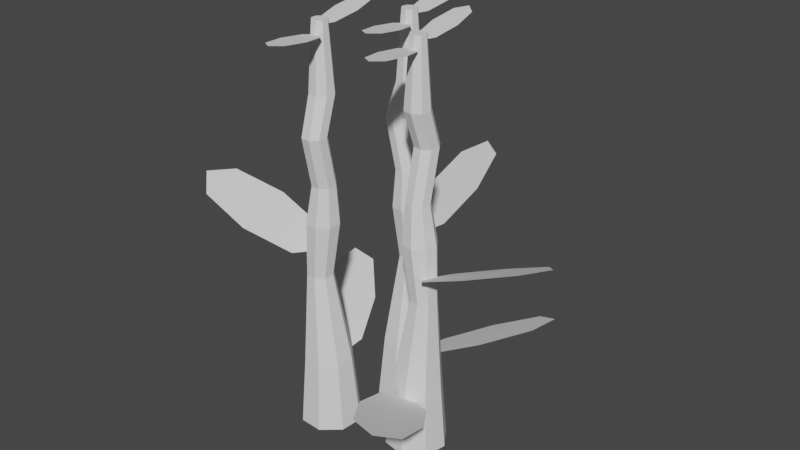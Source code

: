 # Source: bld_wheat_2.blend  (saved by Blender 3.1.7; exported with 4.5.12 LTS)
import bpy
from mathutils import Matrix  # noqa: F401  (used for matrix-valued properties, if any)

bpy.ops.wm.read_factory_settings(use_empty=True)
scene = bpy.context.scene
scene.name = 'Scene'

# ---- collections
col_collection = bpy.data.collections.new('Collection'); scene.collection.children.link(col_collection)

# ---- world
world_world = bpy.data.worlds.new('World'); scene.world = world_world
world_world.use_nodes = True; world_world.node_tree.nodes.clear()
_N = world_world.node_tree.nodes; _L = world_world.node_tree.links
n0 = _N.new('ShaderNodeOutputWorld'); n0.name = 'World Output'; n0.location = (300, 300)
n1 = _N.new('ShaderNodeBackground'); n1.name = 'Background'; n1.location = (10, 300)
n1.inputs[0].default_value = (0.05088, 0.05088, 0.05088, 1.0)
_L.new(n1.outputs[0], n0.inputs[0])
n0.is_active_output = True
world_world.color = (0.05088, 0.05088, 0.05088)
world_world.use_sun_shadow = False
world_world.sun_shadow_jitter_overblur = 0.0

# ---- meshes
me_msh_wheat_2 = bpy.data.meshes.new('msh_wheat_2')
me_msh_wheat_2.from_pydata([(0.00283, 0.01127, 0.001665), (-0.004558, 0.01069, 0.001665), (0.004558, -0.01069, -0.001665), (-0.00283, -0.01127, -0.001665), (0.00504, 0.0003965, 0.0), (-0.001179, 0.01498, 0.002271), (-0.00504, -0.0003965, 0.0), (0.001179, -0.01498, -0.002271), (3.593e-12, -4.567e-11, -6.922e-12), (0.02835, -0.02607, -0.1636), (0.02739, -0.02823, -0.1353), (0.03364, -0.03398, -0.1636), (0.03157, -0.03449, -0.1353), (0.03178, -0.0433, -0.1636), (0.0301, -0.04186, -0.1353), (0.02388, -0.04859, -0.1636), (0.02385, -0.04604, -0.1353), (0.01455, -0.04673, -0.1636), (0.01647, -0.04457, -0.1353), (0.009267, -0.03883, -0.1636), (0.0123, -0.03832, -0.1353), (0.01112, -0.0295, -0.1636), (0.01376, -0.03094, -0.1353), (0.01903, -0.02422, -0.1636), (0.02002, -0.02676, -0.1353), (0.02613, -0.03083, -0.077), (0.02898, -0.03509, -0.077), (0.02797, -0.04012, -0.077), (0.02371, -0.04297, -0.077), (0.01868, -0.04197, -0.077), (0.01583, -0.03771, -0.077), (0.01683, -0.03268, -0.077), (0.0211, -0.02983, -0.077), (0.0236, -0.0312, -0.09928), (0.02169, -0.04081, -0.09928), (0.02022, -0.03346, -0.09928), (0.02566, -0.0416, -0.09928), (0.01943, -0.03744, -0.09928), (0.02904, -0.03935, -0.09928), (0.02983, -0.03537, -0.09928), (0.02757, -0.032, -0.09928), (0.02413, -0.03239, -0.06155), (0.02618, -0.03546, -0.06155), (0.02546, -0.03908, -0.06155), (0.02239, -0.04113, -0.06155), (0.01877, -0.04041, -0.06155), (0.01672, -0.03734, -0.06155), (0.01744, -0.03372, -0.06155), (0.02051, -0.03167, -0.06155), (0.03139, -0.04638, -0.08572), (0.06974, -0.04398, -0.07007), (0.03195, -0.02882, -0.08977), (0.0703, -0.02643, -0.07412), (0.02468, -0.03804, -0.0906), (0.05046, -0.04838, -0.07715), (0.07701, -0.03477, -0.06924), (0.05122, -0.02443, -0.08268), (0.05084, -0.0364, -0.07992), (0.01721, -0.05236, -0.1356), (0.03448, -0.08669, -0.12), (0.03357, -0.04598, -0.1397), (0.05084, -0.0803, -0.124), (0.02224, -0.04292, -0.1405), (0.02287, -0.07069, -0.1271), (0.04581, -0.08975, -0.1192), (0.04518, -0.06198, -0.1326), (0.03403, -0.06633, -0.1298), (0.02637, -0.03595, -0.02647), (0.02424, -0.03276, -0.02647), (0.02562, -0.03972, -0.02647), (0.02243, -0.04185, -0.02647), (0.01866, -0.0411, -0.02647), (0.01653, -0.03791, -0.02647), (0.01728, -0.03414, -0.02647), (0.02047, -0.03201, -0.02647), (0.02618, -0.03073, -0.04121), (0.02546, -0.03435, -0.04121), (0.01744, -0.02899, -0.04121), (0.02051, -0.02693, -0.04121), (0.01877, -0.03568, -0.04121), (0.01672, -0.03261, -0.04121), (0.02239, -0.0364, -0.04121), (0.02413, -0.02765, -0.04121), (0.02448, -0.03633, 9.598e-05), (0.02317, -0.03437, 9.598e-05), (0.02402, -0.03864, 9.598e-05), (0.02205, -0.03996, 9.597e-05), (0.01974, -0.0395, 9.598e-05), (0.01843, -0.03753, 9.598e-05), (0.01889, -0.03522, 9.598e-05), (0.02085, -0.03391, 9.597e-05), (-0.01059, -0.009142, -0.1636), (-0.008403, -0.01005, -0.1353), (-0.002807, -0.003672, -0.1636), (-0.002251, -0.005725, -0.1353), (0.00656, -0.005304, -0.1636), (0.005158, -0.007016, -0.1353), (0.01203, -0.01308, -0.1636), (0.009484, -0.01317, -0.1353), (0.0104, -0.02245, -0.1636), (0.008193, -0.02058, -0.1353), (0.00262, -0.02792, -0.1636), (0.002041, -0.0249, -0.1353), (-0.006747, -0.02629, -0.1636), (-0.005368, -0.02361, -0.1353), (-0.01222, -0.01851, -0.1636), (-0.009694, -0.01746, -0.1353), (-0.005775, -0.01126, -0.077), (-0.00158, -0.008306, -0.077), (0.003473, -0.009186, -0.077), (0.006423, -0.01338, -0.077), (0.005543, -0.01843, -0.077), (0.001348, -0.02138, -0.077), (-0.003705, -0.0205, -0.077), (-0.006655, -0.01631, -0.077), (-0.005341, -0.01378, -0.09928), (0.004306, -0.01546, -0.09928), (-0.003008, -0.01709, -0.09928), (0.005003, -0.01146, -0.09928), (0.0009883, -0.01779, -0.09928), (0.002669, -0.008143, -0.09928), (-0.001327, -0.007447, -0.09928), (-0.004645, -0.00978, -0.09928), (-0.004168, -0.01321, -0.06155), (-0.001147, -0.01109, -0.06155), (0.002491, -0.01172, -0.06155), (0.004615, -0.01474, -0.06155), (0.003981, -0.01838, -0.06155), (0.0009604, -0.0205, -0.06155), (-0.002678, -0.01987, -0.06155), (-0.004802, -0.01685, -0.06155), (0.00964, -0.005625, -0.08572), (0.006331, 0.03266, -0.07007), (-0.007921, -0.005485, -0.08977), (-0.01123, 0.0328, -0.07412), (0.001462, -0.01253, -0.0906), (0.01118, 0.01349, -0.07715), (-0.003052, 0.03971, -0.06924), (-0.01277, 0.01368, -0.08268), (-0.0007947, 0.01359, -0.07992), (0.01596, -0.01966, -0.1356), (0.04987, -0.001568, -0.12), (0.00919, -0.003456, -0.1397), (0.04309, 0.01463, -0.124), (0.006401, -0.01485, -0.1405), (0.03415, -0.01356, -0.1271), (0.05266, 0.009829, -0.1192), (0.02491, 0.00854, -0.1326), (0.02953, -0.002512, -0.1298), (-0.0006605, -0.01089, -0.02647), (-0.003801, -0.0131, -0.02647), (0.003122, -0.01155, -0.02647), (0.005331, -0.01469, -0.02647), (0.004672, -0.01847, -0.02647), (0.001531, -0.02068, -0.02647), (-0.002252, -0.02002, -0.02647), (-0.004461, -0.01688, -0.02647), (-0.005882, -0.0112, -0.04121), (-0.002243, -0.01183, -0.04121), (-0.007412, -0.01998, -0.04121), (-0.009536, -0.01696, -0.04121), (-0.0007529, -0.01849, -0.04121), (-0.003774, -0.02062, -0.04121), (-0.000119, -0.01485, -0.04121), (-0.008902, -0.01332, -0.04121), (-0.0002384, -0.01277, 9.597e-05), (-0.00217, -0.01413, 9.597e-05), (0.002087, -0.01318, 9.597e-05), (0.003446, -0.01511, 9.598e-05), (0.00304, -0.01744, 9.598e-05), (0.001109, -0.01879, 9.598e-05), (-0.001217, -0.01839, 9.598e-05), (-0.002575, -0.01646, 9.597e-05), (-0.02016, -0.05713, -0.1636), (-0.01948, -0.05487, -0.1353), (-0.0264, -0.04996, -0.1636), (-0.02442, -0.0492, -0.1353), (-0.02574, -0.04047, -0.1636), (-0.02389, -0.04169, -0.1353), (-0.01857, -0.03423, -0.1636), (-0.01822, -0.03676, -0.1353), (-0.009081, -0.0349, -0.1636), (-0.01072, -0.03728, -0.1353), (-0.002841, -0.04207, -0.1636), (-0.005782, -0.04296, -0.1353), (-0.003502, -0.05156, -0.1636), (-0.006305, -0.05046, -0.1353), (-0.01068, -0.0578, -0.1636), (-0.01198, -0.05539, -0.1353), (-0.01855, -0.05213, -0.077), (-0.02192, -0.04826, -0.077), (-0.02156, -0.04315, -0.077), (-0.01769, -0.03978, -0.077), (-0.01258, -0.04014, -0.077), (-0.009211, -0.04401, -0.077), (-0.009567, -0.04912, -0.077), (-0.01344, -0.05249, -0.077), (-0.01609, -0.05144, -0.09928), (-0.01541, -0.04167, -0.09928), (-0.01303, -0.04878, -0.09928), (-0.01946, -0.04139, -0.09928), (-0.01275, -0.04473, -0.09928), (-0.02252, -0.04405, -0.09928), (-0.0228, -0.0481, -0.09928), (-0.02014, -0.05116, -0.09928), (-0.01677, -0.05033, -0.06155), (-0.0192, -0.04755, -0.06155), (-0.01894, -0.04386, -0.06155), (-0.01615, -0.04144, -0.06155), (-0.01247, -0.0417, -0.06155), (-0.01005, -0.04448, -0.06155), (-0.0103, -0.04817, -0.06155), (-0.01309, -0.05059, -0.06155), (-0.02574, -0.03738, -0.08572), (-0.06348, -0.0446, -0.07007), (-0.02407, -0.05486, -0.08977), (-0.06182, -0.06209, -0.07412), (-0.01803, -0.0448, -0.0906), (-0.04491, -0.03781, -0.07715), (-0.06953, -0.05466, -0.06924), (-0.04264, -0.06166, -0.08268), (-0.04378, -0.04973, -0.07992), (-0.01243, -0.02965, -0.1356), (-0.03391, 0.00222, -0.12), (-0.02785, -0.03805, -0.1397), (-0.04933, -0.006183, -0.124), (-0.01623, -0.03965, -0.1405), (-0.02036, -0.01218, -0.1271), (-0.04553, 0.003824, -0.1192), (-0.0414, -0.02365, -0.1326), (-0.03088, -0.01791, -0.1298), (-0.01945, -0.04708, -0.02647), (-0.01693, -0.04998, -0.02647), (-0.01918, -0.04325, -0.02647), (-0.01628, -0.04073, -0.02647), (-0.01245, -0.041, -0.02647), (-0.009931, -0.0439, -0.02647), (-0.0102, -0.04773, -0.02647), (-0.0131, -0.05025, -0.02647), (-0.0186, -0.05224, -0.04121), (-0.01834, -0.04856, -0.04121), (-0.009704, -0.05286, -0.04121), (-0.01249, -0.05529, -0.04121), (-0.01187, -0.04639, -0.04121), (-0.009448, -0.04918, -0.04121), (-0.01556, -0.04614, -0.04121), (-0.01617, -0.05503, -0.04121), (-0.01761, -0.04647, 9.598e-05), (-0.01606, -0.04825, 9.598e-05), (-0.01745, -0.04411, 9.598e-05), (-0.01567, -0.04257, 9.597e-05), (-0.01331, -0.04273, 9.598e-05), (-0.01176, -0.04451, 9.598e-05), (-0.01193, -0.04687, 9.598e-05), (-0.01371, -0.04842, 9.597e-05), (0.02181, -0.06381, -0.001336), (0.02904, -0.06222, -0.001336), (0.01707, -0.0423, -0.004665), (0.02431, -0.04071, -0.004665), (0.01812, -0.05335, -0.003001), (0.02629, -0.06694, -0.0007296), (0.02799, -0.05117, -0.003001), (0.01983, -0.03758, -0.005272), (0.02306, -0.05226, -0.003001), (-0.01253, -0.07306, -0.001336), (-0.005294, -0.07147, -0.001336), (-0.01727, -0.05155, -0.004665), (-0.01003, -0.04995, -0.004665), (-0.01622, -0.06259, -0.003001), (-0.00805, -0.07619, -0.0007296), (-0.006343, -0.06042, -0.003001), (-0.01451, -0.04683, -0.005272), (-0.01128, -0.06151, -0.003001), (0.00249, -0.04331, -0.001336), (0.009728, -0.04172, -0.001336), (-0.002246, -0.0218, -0.004665), (0.004992, -0.0202, -0.004665), (-0.001197, -0.03284, -0.003001), (0.006971, -0.04644, -0.0007296), (0.008678, -0.03067, -0.003001), (0.00051, -0.01708, -0.005272), (0.003741, -0.03176, -0.003001), (0.02371, -0.01079, 0.001665), (0.01632, -0.01137, 0.001665), (0.02544, -0.03275, -0.001665), (0.01805, -0.03333, -0.001665), (0.02592, -0.02166, 2.561e-08), (0.0197, -0.007079, 0.002271), (0.01584, -0.02246, 2.561e-08), (0.02206, -0.03704, -0.002271), (0.02088, -0.02206, 2.561e-08), (-0.01337, -0.0193, 0.001665), (-0.02076, -0.01988, 0.001665), (-0.01164, -0.04126, -0.001665), (-0.01903, -0.04184, -0.001665), (-0.01116, -0.03017, 2.515e-08), (-0.01738, -0.01559, 0.002271), (-0.02124, -0.03097, 2.515e-08), (-0.01502, -0.04555, -0.002271), (-0.0162, -0.03057, 2.515e-08)], [], [(0, 5, 8, 4), (5, 1, 6, 8), (8, 6, 3, 7), (4, 8, 7, 2), (10, 12, 11, 9), (12, 14, 13, 11), (14, 16, 15, 13), (16, 18, 17, 15), (18, 20, 19, 17), (20, 22, 21, 19), (22, 24, 23, 21), (39, 26, 27, 38), (33, 35, 31, 32), (40, 25, 26, 39), (23, 9, 11, 13, 15, 17, 19, 21), (25, 32, 48, 41), (14, 38, 36, 16), (35, 22, 20, 37), (40, 33, 32, 25), (12, 39, 38, 14), (18, 34, 37, 20), (33, 24, 22, 35), (28, 29, 34, 36), (27, 28, 36, 38), (27, 43, 44, 28), (35, 37, 30, 31), (37, 34, 29, 30), (40, 39, 12, 10), (16, 36, 34, 18), (40, 10, 24, 33), (76, 75, 67, 69), (32, 31, 47, 48), (29, 28, 44, 45), (26, 25, 41, 42), (30, 29, 45, 46), (27, 26, 42, 43), (30, 46, 47, 31), (23, 24, 10, 9), (49, 54, 57, 53), (54, 50, 55, 57), (57, 55, 52, 56), (53, 57, 56, 51), (58, 63, 66, 62), (63, 59, 64, 66), (66, 64, 61, 65), (62, 66, 65, 60), (74, 73, 89, 90), (78, 77, 73, 74), (80, 79, 71, 72), (81, 76, 69, 70), (75, 82, 68, 67), (82, 78, 74, 68), (77, 80, 72, 73), (79, 81, 70, 71), (45, 44, 81, 79), (47, 46, 80, 77), (41, 48, 78, 82), (42, 41, 82, 75), (44, 43, 76, 81), (46, 45, 79, 80), (48, 47, 77, 78), (43, 42, 75, 76), (84, 90, 89, 88, 87, 86, 85, 83), (72, 71, 87, 88), (70, 69, 85, 86), (67, 68, 84, 83), (68, 74, 90, 84), (73, 72, 88, 89), (71, 70, 86, 87), (69, 67, 83, 85), (92, 94, 93, 91), (94, 96, 95, 93), (96, 98, 97, 95), (98, 100, 99, 97), (100, 102, 101, 99), (102, 104, 103, 101), (104, 106, 105, 103), (121, 108, 109, 120), (115, 117, 113, 114), (122, 107, 108, 121), (105, 91, 93, 95, 97, 99, 101, 103), (107, 114, 130, 123), (96, 120, 118, 98), (117, 104, 102, 119), (122, 115, 114, 107), (94, 121, 120, 96), (100, 116, 119, 102), (115, 106, 104, 117), (110, 111, 116, 118), (109, 110, 118, 120), (109, 125, 126, 110), (117, 119, 112, 113), (119, 116, 111, 112), (122, 121, 94, 92), (98, 118, 116, 100), (122, 92, 106, 115), (158, 157, 149, 151), (114, 113, 129, 130), (111, 110, 126, 127), (108, 107, 123, 124), (112, 111, 127, 128), (109, 108, 124, 125), (112, 128, 129, 113), (105, 106, 92, 91), (131, 136, 139, 135), (136, 132, 137, 139), (139, 137, 134, 138), (135, 139, 138, 133), (140, 145, 148, 144), (145, 141, 146, 148), (148, 146, 143, 147), (144, 148, 147, 142), (156, 155, 171, 172), (160, 159, 155, 156), (162, 161, 153, 154), (163, 158, 151, 152), (157, 164, 150, 149), (164, 160, 156, 150), (159, 162, 154, 155), (161, 163, 152, 153), (127, 126, 163, 161), (129, 128, 162, 159), (123, 130, 160, 164), (124, 123, 164, 157), (126, 125, 158, 163), (128, 127, 161, 162), (130, 129, 159, 160), (125, 124, 157, 158), (166, 172, 171, 170, 169, 168, 167, 165), (154, 153, 169, 170), (152, 151, 167, 168), (149, 150, 166, 165), (150, 156, 172, 166), (155, 154, 170, 171), (153, 152, 168, 169), (151, 149, 165, 167), (174, 176, 175, 173), (176, 178, 177, 175), (178, 180, 179, 177), (180, 182, 181, 179), (182, 184, 183, 181), (184, 186, 185, 183), (186, 188, 187, 185), (203, 190, 191, 202), (197, 199, 195, 196), (204, 189, 190, 203), (187, 173, 175, 177, 179, 181, 183, 185), (189, 196, 212, 205), (178, 202, 200, 180), (199, 186, 184, 201), (204, 197, 196, 189), (176, 203, 202, 178), (182, 198, 201, 184), (197, 188, 186, 199), (192, 193, 198, 200), (191, 192, 200, 202), (191, 207, 208, 192), (199, 201, 194, 195), (201, 198, 193, 194), (204, 203, 176, 174), (180, 200, 198, 182), (204, 174, 188, 197), (240, 239, 231, 233), (196, 195, 211, 212), (193, 192, 208, 209), (190, 189, 205, 206), (194, 193, 209, 210), (191, 190, 206, 207), (194, 210, 211, 195), (187, 188, 174, 173), (213, 218, 221, 217), (218, 214, 219, 221), (221, 219, 216, 220), (217, 221, 220, 215), (222, 227, 230, 226), (227, 223, 228, 230), (230, 228, 225, 229), (226, 230, 229, 224), (238, 237, 253, 254), (242, 241, 237, 238), (244, 243, 235, 236), (245, 240, 233, 234), (239, 246, 232, 231), (246, 242, 238, 232), (241, 244, 236, 237), (243, 245, 234, 235), (209, 208, 245, 243), (211, 210, 244, 241), (205, 212, 242, 246), (206, 205, 246, 239), (208, 207, 240, 245), (210, 209, 243, 244), (212, 211, 241, 242), (207, 206, 239, 240), (248, 254, 253, 252, 251, 250, 249, 247), (236, 235, 251, 252), (234, 233, 249, 250), (231, 232, 248, 247), (232, 238, 254, 248), (237, 236, 252, 253), (235, 234, 250, 251), (233, 231, 247, 249), (255, 260, 263, 259), (260, 256, 261, 263), (263, 261, 258, 262), (259, 263, 262, 257), (264, 269, 272, 268), (269, 265, 270, 272), (272, 270, 267, 271), (268, 272, 271, 266), (273, 278, 281, 277), (278, 274, 279, 281), (281, 279, 276, 280), (277, 281, 280, 275), (282, 287, 290, 286), (287, 283, 288, 290), (290, 288, 285, 289), (286, 290, 289, 284), (291, 296, 299, 295), (296, 292, 297, 299), (299, 297, 294, 298), (295, 299, 298, 293)])
_uv = me_msh_wheat_2.uv_layers.new(name='UVMap')
_uv.uv.foreach_set('vector', [0.0, 0.0, 0.5, 0.0, 0.5, 0.5, 0.0, 0.5, 0.5, 0.0, 1.0, 0.0, 1.0, 0.5, 0.5, 0.5, 0.5, 0.5, 1.0, 0.5, 1.0, 1.0, 0.5, 1.0, 0.0, 0.5, 0.5, 0.5, 0.5, 1.0, 0.0, 1.0, 0.9062, 1.0, 0.7812, 1.0, 0.7812, 0.5, 0.9062, 0.5, 0.7812, 1.0, 0.6562, 1.0, 0.6562, 0.5, 0.7812, 0.5, 0.6562, 1.0, 0.5312, 1.0, 0.5312, 0.5, 0.6562, 0.5, 0.5312, 1.0, 0.4062, 1.0, 0.4062, 0.5, 0.5312, 0.5, 0.4062, 1.0, 0.2812, 1.0, 0.2812, 0.5, 0.4062, 0.5, 0.2812, 1.0, 0.1562, 1.0, 0.1562, 0.5, 0.2812, 0.5, 0.1562, 1.0, 0.03125, 1.0, 0.03125, 0.5, 0.1562, 0.5, 0.7812, 1.0, 0.7812, 1.0, 0.6562, 1.0, 0.6562, 1.0, 0.03125, 1.0, 0.1562, 1.0, 0.1562, 1.0, 0.03125, 1.0, 0.9062, 1.0, 0.9062, 1.0, 0.7812, 1.0, 0.7812, 1.0, 0.7032, 0.4854, 0.8833, 0.4496, 0.9854, 0.2968, 0.9496, 0.1167, 0.7968, 0.01461, 0.6167, 0.05045, 0.5146, 0.2032, 0.5504, 0.3833, 0.9062, 1.0, 0.03125, 1.0, 0.03125, 1.0, 0.9062, 1.0, 0.6562, 1.0, 0.6562, 1.0, 0.5312, 1.0, 0.5312, 1.0, 0.1562, 1.0, 0.1562, 1.0, 0.2812, 1.0, 0.2812, 1.0, 0.9062, 1.0, 0.03125, 1.0, 0.03125, 1.0, 0.9062, 1.0, 0.7812, 1.0, 0.7812, 1.0, 0.6562, 1.0, 0.6562, 1.0, 0.4062, 1.0, 0.4062, 1.0, 0.2812, 1.0, 0.2812, 1.0, 0.03125, 1.0, 0.03125, 1.0, 0.1562, 1.0, 0.1562, 1.0, 0.5312, 1.0, 0.4062, 1.0, 0.4062, 1.0, 0.5312, 1.0, 0.6562, 1.0, 0.5312, 1.0, 0.5312, 1.0, 0.6562, 1.0, 0.6562, 1.0, 0.6562, 1.0, 0.5312, 1.0, 0.5312, 1.0, 0.1562, 1.0, 0.2812, 1.0, 0.2812, 1.0, 0.1562, 1.0, 0.2812, 1.0, 0.4062, 1.0, 0.4062, 1.0, 0.2812, 1.0, 0.9062, 1.0, 0.7812, 1.0, 0.7812, 1.0, 0.9062, 1.0, 0.5312, 1.0, 0.5312, 1.0, 0.4062, 1.0, 0.4062, 1.0, 0.9062, 1.0, 0.9062, 1.0, 0.03125, 1.0, 0.03125, 1.0, 0.6562, 1.0, 0.7812, 1.0, 0.7812, 1.0, 0.6562, 1.0, 0.03125, 1.0, 0.1562, 1.0, 0.1562, 1.0, 0.03125, 1.0, 0.4062, 1.0, 0.5312, 1.0, 0.5312, 1.0, 0.4062, 1.0, 0.7812, 1.0, 0.9062, 1.0, 0.9062, 1.0, 0.7812, 1.0, 0.2812, 1.0, 0.4062, 1.0, 0.4062, 1.0, 0.2812, 1.0, 0.6562, 1.0, 0.7812, 1.0, 0.7812, 1.0, 0.6562, 1.0, 0.2812, 1.0, 0.2812, 1.0, 0.1562, 1.0, 0.1562, 1.0, 0.03125, 0.5, 0.03125, 1.0, 0.9062, 1.0, 0.9062, 0.5, 0.0, 0.0, 0.5, 0.0, 0.5, 0.5, 0.0, 0.5, 0.5, 0.0, 1.0, 0.0, 1.0, 0.5, 0.5, 0.5, 0.5, 0.5, 1.0, 0.5, 1.0, 1.0, 0.5, 1.0, 0.0, 0.5, 0.5, 0.5, 0.5, 1.0, 0.0, 1.0, 0.0, 0.0, 0.5, 0.0, 0.5, 0.5, 0.0, 0.5, 0.5, 0.0, 1.0, 0.0, 1.0, 0.5, 0.5, 0.5, 0.5, 0.5, 1.0, 0.5, 1.0, 1.0, 0.5, 1.0, 0.0, 0.5, 0.5, 0.5, 0.5, 1.0, 0.0, 1.0, 0.03125, 1.0, 0.1562, 1.0, 0.1562, 1.0, 0.03125, 1.0, 0.03125, 1.0, 0.1562, 1.0, 0.1562, 1.0, 0.03125, 1.0, 0.2812, 1.0, 0.4063, 1.0, 0.4062, 1.0, 0.2812, 1.0, 0.5312, 1.0, 0.6562, 1.0, 0.6562, 1.0, 0.5312, 1.0, 0.7812, 1.0, 0.9062, 1.0, 0.9062, 1.0, 0.7812, 1.0, 0.9062, 1.0, 0.03125, 1.0, 0.03125, 1.0, 0.9062, 1.0, 0.1562, 1.0, 0.2812, 1.0, 0.2812, 1.0, 0.1562, 1.0, 0.4063, 1.0, 0.5312, 1.0, 0.5312, 1.0, 0.4062, 1.0, 0.4062, 1.0, 0.5312, 1.0, 0.5312, 1.0, 0.4063, 1.0, 0.1562, 1.0, 0.2812, 1.0, 0.2812, 1.0, 0.1562, 1.0, 0.9062, 1.0, 0.03125, 1.0, 0.03125, 1.0, 0.9062, 1.0, 0.7812, 1.0, 0.9062, 1.0, 0.9062, 1.0, 0.7812, 1.0, 0.5312, 1.0, 0.6562, 1.0, 0.6562, 1.0, 0.5312, 1.0, 0.2812, 1.0, 0.4062, 1.0, 0.4063, 1.0, 0.2812, 1.0, 0.03125, 1.0, 0.1562, 1.0, 0.1562, 1.0, 0.03125, 1.0, 0.6562, 1.0, 0.7812, 1.0, 0.7812, 1.0, 0.6562, 1.0, 0.3833, 0.4496, 0.2032, 0.4854, 0.05045, 0.3833, 0.01461, 0.2032, 0.1167, 0.05045, 0.2968, 0.01461, 0.4496, 0.1167, 0.4854, 0.2968, 0.2812, 1.0, 0.4062, 1.0, 0.4062, 1.0, 0.2812, 1.0, 0.5312, 1.0, 0.6562, 1.0, 0.6562, 1.0, 0.5312, 1.0, 0.7812, 1.0, 0.9062, 1.0, 0.9062, 1.0, 0.7812, 1.0, 0.9062, 1.0, 0.03125, 1.0, 0.03125, 1.0, 0.9062, 1.0, 0.1562, 1.0, 0.2812, 1.0, 0.2812, 1.0, 0.1562, 1.0, 0.4062, 1.0, 0.5312, 1.0, 0.5312, 1.0, 0.4062, 1.0, 0.6562, 1.0, 0.7812, 1.0, 0.7812, 1.0, 0.6562, 1.0, 0.9062, 1.0, 0.7812, 1.0, 0.7812, 0.5, 0.9062, 0.5, 0.7812, 1.0, 0.6562, 1.0, 0.6562, 0.5, 0.7812, 0.5, 0.6562, 1.0, 0.5312, 1.0, 0.5312, 0.5, 0.6562, 0.5, 0.5312, 1.0, 0.4062, 1.0, 0.4062, 0.5, 0.5312, 0.5, 0.4062, 1.0, 0.2812, 1.0, 0.2812, 0.5, 0.4062, 0.5, 0.2812, 1.0, 0.1562, 1.0, 0.1562, 0.5, 0.2812, 0.5, 0.1562, 1.0, 0.03125, 1.0, 0.03125, 0.5, 0.1562, 0.5, 0.7812, 1.0, 0.7812, 1.0, 0.6562, 1.0, 0.6562, 1.0, 0.03125, 1.0, 0.1562, 1.0, 0.1562, 1.0, 0.03125, 1.0, 0.9062, 1.0, 0.9062, 1.0, 0.7812, 1.0, 0.7812, 1.0, 0.7032, 0.4854, 0.8833, 0.4496, 0.9854, 0.2968, 0.9496, 0.1167, 0.7968, 0.01461, 0.6167, 0.05045, 0.5146, 0.2032, 0.5504, 0.3833, 0.9062, 1.0, 0.03125, 1.0, 0.03125, 1.0, 0.9062, 1.0, 0.6562, 1.0, 0.6562, 1.0, 0.5312, 1.0, 0.5312, 1.0, 0.1562, 1.0, 0.1562, 1.0, 0.2812, 1.0, 0.2812, 1.0, 0.9062, 1.0, 0.03125, 1.0, 0.03125, 1.0, 0.9062, 1.0, 0.7812, 1.0, 0.7812, 1.0, 0.6562, 1.0, 0.6562, 1.0, 0.4062, 1.0, 0.4062, 1.0, 0.2812, 1.0, 0.2812, 1.0, 0.03125, 1.0, 0.03125, 1.0, 0.1562, 1.0, 0.1562, 1.0, 0.5312, 1.0, 0.4062, 1.0, 0.4062, 1.0, 0.5312, 1.0, 0.6562, 1.0, 0.5312, 1.0, 0.5312, 1.0, 0.6562, 1.0, 0.6562, 1.0, 0.6562, 1.0, 0.5312, 1.0, 0.5312, 1.0, 0.1562, 1.0, 0.2812, 1.0, 0.2812, 1.0, 0.1562, 1.0, 0.2812, 1.0, 0.4062, 1.0, 0.4062, 1.0, 0.2812, 1.0, 0.9062, 1.0, 0.7812, 1.0, 0.7812, 1.0, 0.9062, 1.0, 0.5312, 1.0, 0.5312, 1.0, 0.4062, 1.0, 0.4062, 1.0, 0.9062, 1.0, 0.9062, 1.0, 0.03125, 1.0, 0.03125, 1.0, 0.6562, 1.0, 0.7812, 1.0, 0.7812, 1.0, 0.6562, 1.0, 0.03125, 1.0, 0.1562, 1.0, 0.1562, 1.0, 0.03125, 1.0, 0.4062, 1.0, 0.5312, 1.0, 0.5312, 1.0, 0.4062, 1.0, 0.7812, 1.0, 0.9062, 1.0, 0.9062, 1.0, 0.7812, 1.0, 0.2812, 1.0, 0.4062, 1.0, 0.4062, 1.0, 0.2812, 1.0, 0.6562, 1.0, 0.7812, 1.0, 0.7812, 1.0, 0.6562, 1.0, 0.2812, 1.0, 0.2812, 1.0, 0.1562, 1.0, 0.1562, 1.0, 0.03125, 0.5, 0.03125, 1.0, 0.9062, 1.0, 0.9062, 0.5, 0.0, 0.0, 0.5, 0.0, 0.5, 0.5, 0.0, 0.5, 0.5, 0.0, 1.0, 0.0, 1.0, 0.5, 0.5, 0.5, 0.5, 0.5, 1.0, 0.5, 1.0, 1.0, 0.5, 1.0, 0.0, 0.5, 0.5, 0.5, 0.5, 1.0, 0.0, 1.0, 0.0, 0.0, 0.5, 0.0, 0.5, 0.5, 0.0, 0.5, 0.5, 0.0, 1.0, 0.0, 1.0, 0.5, 0.5, 0.5, 0.5, 0.5, 1.0, 0.5, 1.0, 1.0, 0.5, 1.0, 0.0, 0.5, 0.5, 0.5, 0.5, 1.0, 0.0, 1.0, 0.03125, 1.0, 0.1562, 1.0, 0.1562, 1.0, 0.03125, 1.0, 0.03125, 1.0, 0.1562, 1.0, 0.1562, 1.0, 0.03125, 1.0, 0.2812, 1.0, 0.4063, 1.0, 0.4062, 1.0, 0.2812, 1.0, 0.5312, 1.0, 0.6562, 1.0, 0.6562, 1.0, 0.5312, 1.0, 0.7812, 1.0, 0.9062, 1.0, 0.9062, 1.0, 0.7812, 1.0, 0.9062, 1.0, 0.03125, 1.0, 0.03125, 1.0, 0.9062, 1.0, 0.1562, 1.0, 0.2812, 1.0, 0.2812, 1.0, 0.1562, 1.0, 0.4063, 1.0, 0.5312, 1.0, 0.5312, 1.0, 0.4062, 1.0, 0.4062, 1.0, 0.5312, 1.0, 0.5312, 1.0, 0.4063, 1.0, 0.1562, 1.0, 0.2812, 1.0, 0.2812, 1.0, 0.1562, 1.0, 0.9062, 1.0, 0.03125, 1.0, 0.03125, 1.0, 0.9062, 1.0, 0.7812, 1.0, 0.9062, 1.0, 0.9062, 1.0, 0.7812, 1.0, 0.5312, 1.0, 0.6562, 1.0, 0.6562, 1.0, 0.5312, 1.0, 0.2812, 1.0, 0.4062, 1.0, 0.4063, 1.0, 0.2812, 1.0, 0.03125, 1.0, 0.1562, 1.0, 0.1562, 1.0, 0.03125, 1.0, 0.6562, 1.0, 0.7812, 1.0, 0.7812, 1.0, 0.6562, 1.0, 0.3833, 0.4496, 0.2032, 0.4854, 0.05045, 0.3833, 0.01461, 0.2032, 0.1167, 0.05045, 0.2968, 0.01461, 0.4496, 0.1167, 0.4854, 0.2968, 0.2812, 1.0, 0.4062, 1.0, 0.4062, 1.0, 0.2812, 1.0, 0.5312, 1.0, 0.6562, 1.0, 0.6562, 1.0, 0.5312, 1.0, 0.7812, 1.0, 0.9062, 1.0, 0.9062, 1.0, 0.7812, 1.0, 0.9062, 1.0, 0.03125, 1.0, 0.03125, 1.0, 0.9062, 1.0, 0.1562, 1.0, 0.2812, 1.0, 0.2812, 1.0, 0.1562, 1.0, 0.4062, 1.0, 0.5312, 1.0, 0.5312, 1.0, 0.4062, 1.0, 0.6562, 1.0, 0.7812, 1.0, 0.7812, 1.0, 0.6562, 1.0, 0.9062, 1.0, 0.7812, 1.0, 0.7812, 0.5, 0.9062, 0.5, 0.7812, 1.0, 0.6562, 1.0, 0.6562, 0.5, 0.7812, 0.5, 0.6562, 1.0, 0.5312, 1.0, 0.5312, 0.5, 0.6562, 0.5, 0.5312, 1.0, 0.4062, 1.0, 0.4062, 0.5, 0.5312, 0.5, 0.4062, 1.0, 0.2812, 1.0, 0.2812, 0.5, 0.4062, 0.5, 0.2812, 1.0, 0.1562, 1.0, 0.1562, 0.5, 0.2812, 0.5, 0.1562, 1.0, 0.03125, 1.0, 0.03125, 0.5, 0.1562, 0.5, 0.7812, 1.0, 0.7812, 1.0, 0.6562, 1.0, 0.6562, 1.0, 0.03125, 1.0, 0.1562, 1.0, 0.1562, 1.0, 0.03125, 1.0, 0.9062, 1.0, 0.9062, 1.0, 0.7812, 1.0, 0.7812, 1.0, 0.7032, 0.4854, 0.8833, 0.4496, 0.9854, 0.2968, 0.9496, 0.1167, 0.7968, 0.01461, 0.6167, 0.05045, 0.5146, 0.2032, 0.5504, 0.3833, 0.9062, 1.0, 0.03125, 1.0, 0.03125, 1.0, 0.9062, 1.0, 0.6562, 1.0, 0.6562, 1.0, 0.5312, 1.0, 0.5312, 1.0, 0.1562, 1.0, 0.1562, 1.0, 0.2812, 1.0, 0.2812, 1.0, 0.9062, 1.0, 0.03125, 1.0, 0.03125, 1.0, 0.9062, 1.0, 0.7812, 1.0, 0.7812, 1.0, 0.6562, 1.0, 0.6562, 1.0, 0.4062, 1.0, 0.4062, 1.0, 0.2812, 1.0, 0.2812, 1.0, 0.03125, 1.0, 0.03125, 1.0, 0.1562, 1.0, 0.1562, 1.0, 0.5312, 1.0, 0.4062, 1.0, 0.4062, 1.0, 0.5312, 1.0, 0.6562, 1.0, 0.5312, 1.0, 0.5312, 1.0, 0.6562, 1.0, 0.6562, 1.0, 0.6562, 1.0, 0.5312, 1.0, 0.5312, 1.0, 0.1562, 1.0, 0.2812, 1.0, 0.2812, 1.0, 0.1562, 1.0, 0.2812, 1.0, 0.4062, 1.0, 0.4062, 1.0, 0.2812, 1.0, 0.9062, 1.0, 0.7812, 1.0, 0.7812, 1.0, 0.9062, 1.0, 0.5312, 1.0, 0.5312, 1.0, 0.4062, 1.0, 0.4062, 1.0, 0.9062, 1.0, 0.9062, 1.0, 0.03125, 1.0, 0.03125, 1.0, 0.6562, 1.0, 0.7812, 1.0, 0.7812, 1.0, 0.6562, 1.0, 0.03125, 1.0, 0.1562, 1.0, 0.1562, 1.0, 0.03125, 1.0, 0.4062, 1.0, 0.5312, 1.0, 0.5312, 1.0, 0.4062, 1.0, 0.7812, 1.0, 0.9062, 1.0, 0.9062, 1.0, 0.7812, 1.0, 0.2812, 1.0, 0.4062, 1.0, 0.4062, 1.0, 0.2812, 1.0, 0.6562, 1.0, 0.7812, 1.0, 0.7812, 1.0, 0.6562, 1.0, 0.2812, 1.0, 0.2812, 1.0, 0.1562, 1.0, 0.1562, 1.0, 0.03125, 0.5, 0.03125, 1.0, 0.9062, 1.0, 0.9062, 0.5, 0.0, 0.0, 0.5, 0.0, 0.5, 0.5, 0.0, 0.5, 0.5, 0.0, 1.0, 0.0, 1.0, 0.5, 0.5, 0.5, 0.5, 0.5, 1.0, 0.5, 1.0, 1.0, 0.5, 1.0, 0.0, 0.5, 0.5, 0.5, 0.5, 1.0, 0.0, 1.0, 0.0, 0.0, 0.5, 0.0, 0.5, 0.5, 0.0, 0.5, 0.5, 0.0, 1.0, 0.0, 1.0, 0.5, 0.5, 0.5, 0.5, 0.5, 1.0, 0.5, 1.0, 1.0, 0.5, 1.0, 0.0, 0.5, 0.5, 0.5, 0.5, 1.0, 0.0, 1.0, 0.03125, 1.0, 0.1562, 1.0, 0.1562, 1.0, 0.03125, 1.0, 0.03125, 1.0, 0.1562, 1.0, 0.1562, 1.0, 0.03125, 1.0, 0.2812, 1.0, 0.4063, 1.0, 0.4062, 1.0, 0.2812, 1.0, 0.5312, 1.0, 0.6562, 1.0, 0.6562, 1.0, 0.5312, 1.0, 0.7812, 1.0, 0.9062, 1.0, 0.9062, 1.0, 0.7812, 1.0, 0.9062, 1.0, 0.03125, 1.0, 0.03125, 1.0, 0.9062, 1.0, 0.1562, 1.0, 0.2812, 1.0, 0.2812, 1.0, 0.1562, 1.0, 0.4063, 1.0, 0.5312, 1.0, 0.5312, 1.0, 0.4062, 1.0, 0.4062, 1.0, 0.5312, 1.0, 0.5312, 1.0, 0.4063, 1.0, 0.1562, 1.0, 0.2812, 1.0, 0.2812, 1.0, 0.1562, 1.0, 0.9062, 1.0, 0.03125, 1.0, 0.03125, 1.0, 0.9062, 1.0, 0.7812, 1.0, 0.9062, 1.0, 0.9062, 1.0, 0.7812, 1.0, 0.5312, 1.0, 0.6562, 1.0, 0.6562, 1.0, 0.5312, 1.0, 0.2812, 1.0, 0.4062, 1.0, 0.4063, 1.0, 0.2812, 1.0, 0.03125, 1.0, 0.1562, 1.0, 0.1562, 1.0, 0.03125, 1.0, 0.6562, 1.0, 0.7812, 1.0, 0.7812, 1.0, 0.6562, 1.0, 0.3833, 0.4496, 0.2032, 0.4854, 0.05045, 0.3833, 0.01461, 0.2032, 0.1167, 0.05045, 0.2968, 0.01461, 0.4496, 0.1167, 0.4854, 0.2968, 0.2812, 1.0, 0.4062, 1.0, 0.4062, 1.0, 0.2812, 1.0, 0.5312, 1.0, 0.6562, 1.0, 0.6562, 1.0, 0.5312, 1.0, 0.7812, 1.0, 0.9062, 1.0, 0.9062, 1.0, 0.7812, 1.0, 0.9062, 1.0, 0.03125, 1.0, 0.03125, 1.0, 0.9062, 1.0, 0.1562, 1.0, 0.2812, 1.0, 0.2812, 1.0, 0.1562, 1.0, 0.4062, 1.0, 0.5312, 1.0, 0.5312, 1.0, 0.4062, 1.0, 0.6562, 1.0, 0.7812, 1.0, 0.7812, 1.0, 0.6562, 1.0, 0.0, 0.0, 0.5, 0.0, 0.5, 0.5, 0.0, 0.5, 0.5, 0.0, 1.0, 0.0, 1.0, 0.5, 0.5, 0.5, 0.5, 0.5, 1.0, 0.5, 1.0, 1.0, 0.5, 1.0, 0.0, 0.5, 0.5, 0.5, 0.5, 1.0, 0.0, 1.0, 0.0, 0.0, 0.5, 0.0, 0.5, 0.5, 0.0, 0.5, 0.5, 0.0, 1.0, 0.0, 1.0, 0.5, 0.5, 0.5, 0.5, 0.5, 1.0, 0.5, 1.0, 1.0, 0.5, 1.0, 0.0, 0.5, 0.5, 0.5, 0.5, 1.0, 0.0, 1.0, 0.0, 0.0, 0.5, 0.0, 0.5, 0.5, 0.0, 0.5, 0.5, 0.0, 1.0, 0.0, 1.0, 0.5, 0.5, 0.5, 0.5, 0.5, 1.0, 0.5, 1.0, 1.0, 0.5, 1.0, 0.0, 0.5, 0.5, 0.5, 0.5, 1.0, 0.0, 1.0, 0.0, 0.0, 0.5, 0.0, 0.5, 0.5, 0.0, 0.5, 0.5, 0.0, 1.0, 0.0, 1.0, 0.5, 0.5, 0.5, 0.5, 0.5, 1.0, 0.5, 1.0, 1.0, 0.5, 1.0, 0.0, 0.5, 0.5, 0.5, 0.5, 1.0, 0.0, 1.0, 0.0, 0.0, 0.5, 0.0, 0.5, 0.5, 0.0, 0.5, 0.5, 0.0, 1.0, 0.0, 1.0, 0.5, 0.5, 0.5, 0.5, 0.5, 1.0, 0.5, 1.0, 1.0, 0.5, 1.0, 0.0, 0.5, 0.5, 0.5, 0.5, 1.0, 0.0, 1.0])
me_msh_wheat_2.update()

# ---- objects
ob_wheat_2 = bpy.data.objects.new('Wheat_2', me_msh_wheat_2)

# ---- transforms, parenting, visibility, modifiers, constraints
ob_wheat_2.location = (-0.02145, 0.0364, 0.2637)

# ---- collection membership
col_collection.objects.link(ob_wheat_2)

# ---- scene / render settings (as saved in the file)
scene.frame_start = 1; scene.frame_end = 250; scene.frame_set(1)
scene.render.engine = 'BLENDER_EEVEE_NEXT'
scene.cycles.sampling_pattern = 'TABULATED_SOBOL'
scene.cycles.use_light_tree = False
scene.view_settings.view_transform = 'Filmic'
bpy.context.view_layer.update()

# ---- added for rendering (the .blend has no active camera and no usable light): camera, sun
cam_auto = bpy.data.cameras.new('AutoCamera')
cam_auto.lens = 50.0
cam_auto.sensor_width = 36.0
cam_auto.clip_end = 1000.0
ob_auto_camera = bpy.data.objects.new('AutoCamera', cam_auto)
scene.collection.objects.link(ob_auto_camera)
ob_auto_camera.location = (0.219538, -0.273318, 0.372856)
ob_auto_camera.rotation_euler = (1.09748, -7.21219e-08, 0.694738)
scene.camera = ob_auto_camera
light_auto_sun = bpy.data.lights.new('AutoSun', 'SUN')
light_auto_sun.energy = 3.0
light_auto_sun.angle = 0.0523599
ob_auto_sun = bpy.data.objects.new('AutoSun', light_auto_sun)
scene.collection.objects.link(ob_auto_sun)
ob_auto_sun.rotation_euler = (0.872665, 0.174533, 0.523599)
bpy.context.view_layer.update()
